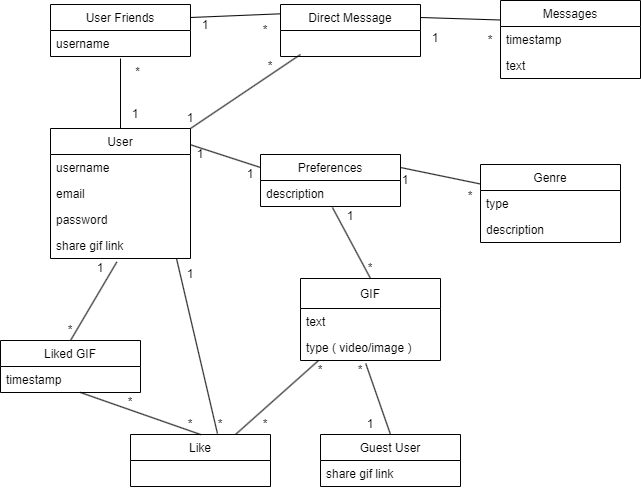

The diagram above was exported from draw.io. Its source (the exported page's mxGraphModel, read from the mxfile embedded in the PNG):
<mxGraphModel dx="1422" dy="786" grid="1" gridSize="10" guides="1" tooltips="1" connect="1" arrows="1" fold="1" page="1" pageScale="1" pageWidth="850" pageHeight="1100" math="0" shadow="0">
  <root>
    <mxCell id="0" />
    <mxCell id="1" parent="0" />
    <mxCell id="ntJIPKqdUbQmUF1oaqTk-1" value="User" style="swimlane;fontStyle=0;childLayout=stackLayout;horizontal=1;startSize=26;fillColor=none;horizontalStack=0;resizeParent=1;resizeParentMax=0;resizeLast=0;collapsible=1;marginBottom=0;" parent="1" vertex="1">
      <mxGeometry x="70" y="144" width="140" height="130" as="geometry" />
    </mxCell>
    <mxCell id="ntJIPKqdUbQmUF1oaqTk-2" value="username" style="text;strokeColor=none;fillColor=none;align=left;verticalAlign=top;spacingLeft=4;spacingRight=4;overflow=hidden;rotatable=0;points=[[0,0.5],[1,0.5]];portConstraint=eastwest;" parent="ntJIPKqdUbQmUF1oaqTk-1" vertex="1">
      <mxGeometry y="26" width="140" height="26" as="geometry" />
    </mxCell>
    <mxCell id="ntJIPKqdUbQmUF1oaqTk-3" value="email" style="text;strokeColor=none;fillColor=none;align=left;verticalAlign=top;spacingLeft=4;spacingRight=4;overflow=hidden;rotatable=0;points=[[0,0.5],[1,0.5]];portConstraint=eastwest;" parent="ntJIPKqdUbQmUF1oaqTk-1" vertex="1">
      <mxGeometry y="52" width="140" height="26" as="geometry" />
    </mxCell>
    <mxCell id="ntJIPKqdUbQmUF1oaqTk-4" value="password" style="text;strokeColor=none;fillColor=none;align=left;verticalAlign=top;spacingLeft=4;spacingRight=4;overflow=hidden;rotatable=0;points=[[0,0.5],[1,0.5]];portConstraint=eastwest;" parent="ntJIPKqdUbQmUF1oaqTk-1" vertex="1">
      <mxGeometry y="78" width="140" height="26" as="geometry" />
    </mxCell>
    <mxCell id="B5DdO_i9MA1T1vI_j_e_-10" value="share gif link" style="text;strokeColor=none;fillColor=none;align=left;verticalAlign=top;spacingLeft=4;spacingRight=4;overflow=hidden;rotatable=0;points=[[0,0.5],[1,0.5]];portConstraint=eastwest;" parent="ntJIPKqdUbQmUF1oaqTk-1" vertex="1">
      <mxGeometry y="104" width="140" height="26" as="geometry" />
    </mxCell>
    <mxCell id="ntJIPKqdUbQmUF1oaqTk-5" value="GIF" style="swimlane;fontStyle=0;childLayout=stackLayout;horizontal=1;startSize=30;fillColor=none;horizontalStack=0;resizeParent=1;resizeParentMax=0;resizeLast=0;collapsible=1;marginBottom=0;" parent="1" vertex="1">
      <mxGeometry x="320" y="294" width="140" height="82" as="geometry" />
    </mxCell>
    <mxCell id="ntJIPKqdUbQmUF1oaqTk-7" value="text" style="text;strokeColor=none;fillColor=none;align=left;verticalAlign=top;spacingLeft=4;spacingRight=4;overflow=hidden;rotatable=0;points=[[0,0.5],[1,0.5]];portConstraint=eastwest;" parent="ntJIPKqdUbQmUF1oaqTk-5" vertex="1">
      <mxGeometry y="30" width="140" height="26" as="geometry" />
    </mxCell>
    <mxCell id="ntJIPKqdUbQmUF1oaqTk-13" value="type ( video/image )" style="text;strokeColor=none;fillColor=none;align=left;verticalAlign=top;spacingLeft=4;spacingRight=4;overflow=hidden;rotatable=0;points=[[0,0.5],[1,0.5]];portConstraint=eastwest;" parent="ntJIPKqdUbQmUF1oaqTk-5" vertex="1">
      <mxGeometry y="56" width="140" height="26" as="geometry" />
    </mxCell>
    <mxCell id="ntJIPKqdUbQmUF1oaqTk-14" value="User Friends" style="swimlane;fontStyle=0;childLayout=stackLayout;horizontal=1;startSize=26;fillColor=none;horizontalStack=0;resizeParent=1;resizeParentMax=0;resizeLast=0;collapsible=1;marginBottom=0;" parent="1" vertex="1">
      <mxGeometry x="70" y="20" width="140" height="52" as="geometry" />
    </mxCell>
    <mxCell id="ntJIPKqdUbQmUF1oaqTk-15" value="username" style="text;strokeColor=none;fillColor=none;align=left;verticalAlign=top;spacingLeft=4;spacingRight=4;overflow=hidden;rotatable=0;points=[[0,0.5],[1,0.5]];portConstraint=eastwest;" parent="ntJIPKqdUbQmUF1oaqTk-14" vertex="1">
      <mxGeometry y="26" width="140" height="26" as="geometry" />
    </mxCell>
    <mxCell id="ntJIPKqdUbQmUF1oaqTk-18" value="Like" style="swimlane;fontStyle=0;childLayout=stackLayout;horizontal=1;startSize=26;fillColor=none;horizontalStack=0;resizeParent=1;resizeParentMax=0;resizeLast=0;collapsible=1;marginBottom=0;" parent="1" vertex="1">
      <mxGeometry x="150" y="450" width="140" height="52" as="geometry" />
    </mxCell>
    <mxCell id="ntJIPKqdUbQmUF1oaqTk-26" value="Direct Message" style="swimlane;fontStyle=0;childLayout=stackLayout;horizontal=1;startSize=26;fillColor=none;horizontalStack=0;resizeParent=1;resizeParentMax=0;resizeLast=0;collapsible=1;marginBottom=0;" parent="1" vertex="1">
      <mxGeometry x="300" y="20" width="140" height="52" as="geometry" />
    </mxCell>
    <mxCell id="ntJIPKqdUbQmUF1oaqTk-30" value="Messages" style="swimlane;fontStyle=0;childLayout=stackLayout;horizontal=1;startSize=26;fillColor=none;horizontalStack=0;resizeParent=1;resizeParentMax=0;resizeLast=0;collapsible=1;marginBottom=0;" parent="1" vertex="1">
      <mxGeometry x="520" y="16" width="140" height="78" as="geometry" />
    </mxCell>
    <mxCell id="ntJIPKqdUbQmUF1oaqTk-32" value="timestamp" style="text;strokeColor=none;fillColor=none;align=left;verticalAlign=top;spacingLeft=4;spacingRight=4;overflow=hidden;rotatable=0;points=[[0,0.5],[1,0.5]];portConstraint=eastwest;" parent="ntJIPKqdUbQmUF1oaqTk-30" vertex="1">
      <mxGeometry y="26" width="140" height="26" as="geometry" />
    </mxCell>
    <mxCell id="ntJIPKqdUbQmUF1oaqTk-33" value="text" style="text;strokeColor=none;fillColor=none;align=left;verticalAlign=top;spacingLeft=4;spacingRight=4;overflow=hidden;rotatable=0;points=[[0,0.5],[1,0.5]];portConstraint=eastwest;" parent="ntJIPKqdUbQmUF1oaqTk-30" vertex="1">
      <mxGeometry y="52" width="140" height="26" as="geometry" />
    </mxCell>
    <mxCell id="ntJIPKqdUbQmUF1oaqTk-38" value="Preferences" style="swimlane;fontStyle=0;childLayout=stackLayout;horizontal=1;startSize=26;fillColor=none;horizontalStack=0;resizeParent=1;resizeParentMax=0;resizeLast=0;collapsible=1;marginBottom=0;" parent="1" vertex="1">
      <mxGeometry x="280" y="170" width="140" height="52" as="geometry" />
    </mxCell>
    <mxCell id="ntJIPKqdUbQmUF1oaqTk-39" value="description" style="text;strokeColor=none;fillColor=none;align=left;verticalAlign=top;spacingLeft=4;spacingRight=4;overflow=hidden;rotatable=0;points=[[0,0.5],[1,0.5]];portConstraint=eastwest;" parent="ntJIPKqdUbQmUF1oaqTk-38" vertex="1">
      <mxGeometry y="26" width="140" height="26" as="geometry" />
    </mxCell>
    <mxCell id="ntJIPKqdUbQmUF1oaqTk-42" value="Genre" style="swimlane;fontStyle=0;childLayout=stackLayout;horizontal=1;startSize=26;fillColor=none;horizontalStack=0;resizeParent=1;resizeParentMax=0;resizeLast=0;collapsible=1;marginBottom=0;" parent="1" vertex="1">
      <mxGeometry x="500" y="180" width="140" height="78" as="geometry" />
    </mxCell>
    <mxCell id="ntJIPKqdUbQmUF1oaqTk-43" value="type" style="text;strokeColor=none;fillColor=none;align=left;verticalAlign=top;spacingLeft=4;spacingRight=4;overflow=hidden;rotatable=0;points=[[0,0.5],[1,0.5]];portConstraint=eastwest;" parent="ntJIPKqdUbQmUF1oaqTk-42" vertex="1">
      <mxGeometry y="26" width="140" height="26" as="geometry" />
    </mxCell>
    <mxCell id="ntJIPKqdUbQmUF1oaqTk-44" value="description" style="text;strokeColor=none;fillColor=none;align=left;verticalAlign=top;spacingLeft=4;spacingRight=4;overflow=hidden;rotatable=0;points=[[0,0.5],[1,0.5]];portConstraint=eastwest;" parent="ntJIPKqdUbQmUF1oaqTk-42" vertex="1">
      <mxGeometry y="52" width="140" height="26" as="geometry" />
    </mxCell>
    <mxCell id="ntJIPKqdUbQmUF1oaqTk-46" value="" style="endArrow=none;html=1;rounded=0;exitX=0.5;exitY=0;exitDx=0;exitDy=0;entryX=0.474;entryY=1.131;entryDx=0;entryDy=0;entryPerimeter=0;" parent="1" source="B5DdO_i9MA1T1vI_j_e_-1" target="B5DdO_i9MA1T1vI_j_e_-10" edge="1">
      <mxGeometry width="50" height="50" relative="1" as="geometry">
        <mxPoint x="110" y="310" as="sourcePoint" />
        <mxPoint x="110" y="270" as="targetPoint" />
      </mxGeometry>
    </mxCell>
    <mxCell id="ntJIPKqdUbQmUF1oaqTk-47" value="" style="endArrow=none;html=1;rounded=0;entryX=0.5;entryY=0;entryDx=0;entryDy=0;exitX=0.5;exitY=1.077;exitDx=0;exitDy=0;exitPerimeter=0;" parent="1" source="ntJIPKqdUbQmUF1oaqTk-15" target="ntJIPKqdUbQmUF1oaqTk-1" edge="1">
      <mxGeometry width="50" height="50" relative="1" as="geometry">
        <mxPoint x="400" y="430" as="sourcePoint" />
        <mxPoint x="450" y="380" as="targetPoint" />
      </mxGeometry>
    </mxCell>
    <mxCell id="ntJIPKqdUbQmUF1oaqTk-48" value="" style="endArrow=none;html=1;rounded=0;entryX=1;entryY=0.25;entryDx=0;entryDy=0;exitX=0;exitY=0.179;exitDx=0;exitDy=0;exitPerimeter=0;" parent="1" source="ntJIPKqdUbQmUF1oaqTk-26" target="ntJIPKqdUbQmUF1oaqTk-14" edge="1">
      <mxGeometry width="50" height="50" relative="1" as="geometry">
        <mxPoint x="400" y="430" as="sourcePoint" />
        <mxPoint x="450" y="380" as="targetPoint" />
      </mxGeometry>
    </mxCell>
    <mxCell id="ntJIPKqdUbQmUF1oaqTk-49" value="" style="endArrow=none;html=1;rounded=0;entryX=1;entryY=0.25;entryDx=0;entryDy=0;exitX=0;exitY=0.25;exitDx=0;exitDy=0;" parent="1" source="ntJIPKqdUbQmUF1oaqTk-30" target="ntJIPKqdUbQmUF1oaqTk-26" edge="1">
      <mxGeometry width="50" height="50" relative="1" as="geometry">
        <mxPoint x="400" y="430" as="sourcePoint" />
        <mxPoint x="450" y="380" as="targetPoint" />
      </mxGeometry>
    </mxCell>
    <mxCell id="ntJIPKqdUbQmUF1oaqTk-50" value="" style="endArrow=none;html=1;rounded=0;entryX=1;entryY=0.125;entryDx=0;entryDy=0;entryPerimeter=0;exitX=0;exitY=0.25;exitDx=0;exitDy=0;" parent="1" source="ntJIPKqdUbQmUF1oaqTk-38" target="ntJIPKqdUbQmUF1oaqTk-1" edge="1">
      <mxGeometry width="50" height="50" relative="1" as="geometry">
        <mxPoint x="400" y="430" as="sourcePoint" />
        <mxPoint x="450" y="380" as="targetPoint" />
      </mxGeometry>
    </mxCell>
    <mxCell id="ntJIPKqdUbQmUF1oaqTk-51" value="" style="endArrow=none;html=1;rounded=0;entryX=1;entryY=0.25;entryDx=0;entryDy=0;exitX=0;exitY=0.25;exitDx=0;exitDy=0;" parent="1" source="ntJIPKqdUbQmUF1oaqTk-42" target="ntJIPKqdUbQmUF1oaqTk-38" edge="1">
      <mxGeometry width="50" height="50" relative="1" as="geometry">
        <mxPoint x="400" y="430" as="sourcePoint" />
        <mxPoint x="450" y="380" as="targetPoint" />
      </mxGeometry>
    </mxCell>
    <mxCell id="ntJIPKqdUbQmUF1oaqTk-52" value="" style="endArrow=none;html=1;rounded=0;entryX=0.514;entryY=1.038;entryDx=0;entryDy=0;entryPerimeter=0;exitX=0.5;exitY=0;exitDx=0;exitDy=0;" parent="1" source="ntJIPKqdUbQmUF1oaqTk-5" target="ntJIPKqdUbQmUF1oaqTk-39" edge="1">
      <mxGeometry width="50" height="50" relative="1" as="geometry">
        <mxPoint x="400" y="430" as="sourcePoint" />
        <mxPoint x="450" y="380" as="targetPoint" />
      </mxGeometry>
    </mxCell>
    <mxCell id="ntJIPKqdUbQmUF1oaqTk-59" value="1" style="text;html=1;strokeColor=none;fillColor=none;align=center;verticalAlign=middle;whiteSpace=wrap;rounded=0;" parent="1" vertex="1">
      <mxGeometry x="140" y="120" width="30" height="20" as="geometry" />
    </mxCell>
    <mxCell id="ntJIPKqdUbQmUF1oaqTk-60" value="*" style="text;html=1;strokeColor=none;fillColor=none;align=center;verticalAlign=middle;whiteSpace=wrap;rounded=0;" parent="1" vertex="1">
      <mxGeometry x="140" y="78" width="35" height="20" as="geometry" />
    </mxCell>
    <mxCell id="ntJIPKqdUbQmUF1oaqTk-61" value="1" style="text;html=1;strokeColor=none;fillColor=none;align=center;verticalAlign=middle;whiteSpace=wrap;rounded=0;" parent="1" vertex="1">
      <mxGeometry x="210" y="30" width="30" height="21" as="geometry" />
    </mxCell>
    <mxCell id="ntJIPKqdUbQmUF1oaqTk-62" value="*" style="text;html=1;strokeColor=none;fillColor=none;align=center;verticalAlign=middle;whiteSpace=wrap;rounded=0;" parent="1" vertex="1">
      <mxGeometry x="270" y="36" width="30" height="20" as="geometry" />
    </mxCell>
    <mxCell id="ntJIPKqdUbQmUF1oaqTk-63" value="1" style="text;html=1;strokeColor=none;fillColor=none;align=center;verticalAlign=middle;whiteSpace=wrap;rounded=0;" parent="1" vertex="1">
      <mxGeometry x="440" y="46" width="30" height="16" as="geometry" />
    </mxCell>
    <mxCell id="ntJIPKqdUbQmUF1oaqTk-64" value="*" style="text;html=1;strokeColor=none;fillColor=none;align=center;verticalAlign=middle;whiteSpace=wrap;rounded=0;" parent="1" vertex="1">
      <mxGeometry x="500" y="46" width="20" height="20" as="geometry" />
    </mxCell>
    <mxCell id="ntJIPKqdUbQmUF1oaqTk-66" value="" style="endArrow=none;html=1;rounded=0;exitX=1;exitY=0;exitDx=0;exitDy=0;" parent="1" source="ntJIPKqdUbQmUF1oaqTk-1" edge="1">
      <mxGeometry width="50" height="50" relative="1" as="geometry">
        <mxPoint x="400" y="430" as="sourcePoint" />
        <mxPoint x="320" y="70" as="targetPoint" />
      </mxGeometry>
    </mxCell>
    <mxCell id="ntJIPKqdUbQmUF1oaqTk-67" value="1" style="text;html=1;strokeColor=none;fillColor=none;align=center;verticalAlign=middle;whiteSpace=wrap;rounded=0;" parent="1" vertex="1">
      <mxGeometry x="200" y="124" width="20" height="20" as="geometry" />
    </mxCell>
    <mxCell id="ntJIPKqdUbQmUF1oaqTk-68" value="*" style="text;html=1;strokeColor=none;fillColor=none;align=center;verticalAlign=middle;whiteSpace=wrap;rounded=0;" parent="1" vertex="1">
      <mxGeometry x="280" y="72" width="20" height="20" as="geometry" />
    </mxCell>
    <mxCell id="ntJIPKqdUbQmUF1oaqTk-69" value="1" style="text;html=1;strokeColor=none;fillColor=none;align=center;verticalAlign=middle;whiteSpace=wrap;rounded=0;" parent="1" vertex="1">
      <mxGeometry x="110" y="274" width="20" height="20" as="geometry" />
    </mxCell>
    <mxCell id="ntJIPKqdUbQmUF1oaqTk-70" value="*" style="text;html=1;strokeColor=none;fillColor=none;align=center;verticalAlign=middle;whiteSpace=wrap;rounded=0;" parent="1" vertex="1">
      <mxGeometry x="80" y="336" width="20" height="20" as="geometry" />
    </mxCell>
    <mxCell id="ntJIPKqdUbQmUF1oaqTk-75" value="1" style="text;html=1;strokeColor=none;fillColor=none;align=center;verticalAlign=middle;whiteSpace=wrap;rounded=0;" parent="1" vertex="1">
      <mxGeometry x="210" y="160" width="20" height="20" as="geometry" />
    </mxCell>
    <mxCell id="ntJIPKqdUbQmUF1oaqTk-77" value="1" style="text;html=1;strokeColor=none;fillColor=none;align=center;verticalAlign=middle;whiteSpace=wrap;rounded=0;" parent="1" vertex="1">
      <mxGeometry x="260" y="180" width="20" height="20" as="geometry" />
    </mxCell>
    <mxCell id="ntJIPKqdUbQmUF1oaqTk-78" value="1" style="text;html=1;strokeColor=none;fillColor=none;align=center;verticalAlign=middle;whiteSpace=wrap;rounded=0;" parent="1" vertex="1">
      <mxGeometry x="415" y="186" width="20" height="20" as="geometry" />
    </mxCell>
    <mxCell id="ntJIPKqdUbQmUF1oaqTk-80" value="*" style="text;html=1;strokeColor=none;fillColor=none;align=center;verticalAlign=middle;whiteSpace=wrap;rounded=0;" parent="1" vertex="1">
      <mxGeometry x="480" y="202" width="20" height="20" as="geometry" />
    </mxCell>
    <mxCell id="ntJIPKqdUbQmUF1oaqTk-81" value="1" style="text;html=1;strokeColor=none;fillColor=none;align=center;verticalAlign=middle;whiteSpace=wrap;rounded=0;" parent="1" vertex="1">
      <mxGeometry x="360" y="222" width="20" height="20" as="geometry" />
    </mxCell>
    <mxCell id="B5DdO_i9MA1T1vI_j_e_-1" value="Liked GIF" style="swimlane;fontStyle=0;childLayout=stackLayout;horizontal=1;startSize=26;fillColor=none;horizontalStack=0;resizeParent=1;resizeParentMax=0;resizeLast=0;collapsible=1;marginBottom=0;" parent="1" vertex="1">
      <mxGeometry x="20" y="356" width="140" height="52" as="geometry" />
    </mxCell>
    <mxCell id="B5DdO_i9MA1T1vI_j_e_-4" value="timestamp" style="text;strokeColor=none;fillColor=none;align=left;verticalAlign=top;spacingLeft=4;spacingRight=4;overflow=hidden;rotatable=0;points=[[0,0.5],[1,0.5]];portConstraint=eastwest;" parent="B5DdO_i9MA1T1vI_j_e_-1" vertex="1">
      <mxGeometry y="26" width="140" height="26" as="geometry" />
    </mxCell>
    <mxCell id="B5DdO_i9MA1T1vI_j_e_-7" value="Guest User" style="swimlane;fontStyle=0;childLayout=stackLayout;horizontal=1;startSize=26;fillColor=none;horizontalStack=0;resizeParent=1;resizeParentMax=0;resizeLast=0;collapsible=1;marginBottom=0;" parent="1" vertex="1">
      <mxGeometry x="340" y="450" width="140" height="52" as="geometry" />
    </mxCell>
    <mxCell id="B5DdO_i9MA1T1vI_j_e_-8" value="share gif link" style="text;strokeColor=none;fillColor=none;align=left;verticalAlign=top;spacingLeft=4;spacingRight=4;overflow=hidden;rotatable=0;points=[[0,0.5],[1,0.5]];portConstraint=eastwest;" parent="B5DdO_i9MA1T1vI_j_e_-7" vertex="1">
      <mxGeometry y="26" width="140" height="26" as="geometry" />
    </mxCell>
    <mxCell id="B5DdO_i9MA1T1vI_j_e_-9" value="" style="endArrow=none;html=1;rounded=0;exitX=0.466;exitY=1.115;exitDx=0;exitDy=0;exitPerimeter=0;entryX=0.5;entryY=0;entryDx=0;entryDy=0;" parent="1" source="ntJIPKqdUbQmUF1oaqTk-13" target="B5DdO_i9MA1T1vI_j_e_-7" edge="1">
      <mxGeometry width="50" height="50" relative="1" as="geometry">
        <mxPoint x="370" y="310" as="sourcePoint" />
        <mxPoint x="420" y="260" as="targetPoint" />
      </mxGeometry>
    </mxCell>
    <mxCell id="B5DdO_i9MA1T1vI_j_e_-14" value="1" style="text;html=1;strokeColor=none;fillColor=none;align=center;verticalAlign=middle;whiteSpace=wrap;rounded=0;" parent="1" vertex="1">
      <mxGeometry x="380" y="430" width="20" height="20" as="geometry" />
    </mxCell>
    <mxCell id="pKb96-L0MV27dZaoEawl-1" value="*" style="text;html=1;strokeColor=none;fillColor=none;align=center;verticalAlign=middle;whiteSpace=wrap;rounded=0;" vertex="1" parent="1">
      <mxGeometry x="370" y="376" width="20" height="20" as="geometry" />
    </mxCell>
    <mxCell id="pKb96-L0MV27dZaoEawl-2" value="*" style="text;html=1;strokeColor=none;fillColor=none;align=center;verticalAlign=middle;whiteSpace=wrap;rounded=0;" vertex="1" parent="1">
      <mxGeometry x="380" y="274" width="20" height="20" as="geometry" />
    </mxCell>
    <mxCell id="pKb96-L0MV27dZaoEawl-3" value="" style="endArrow=none;html=1;rounded=0;exitX=0.571;exitY=1;exitDx=0;exitDy=0;exitPerimeter=0;entryX=0.5;entryY=0;entryDx=0;entryDy=0;" edge="1" parent="1" source="B5DdO_i9MA1T1vI_j_e_-4" target="ntJIPKqdUbQmUF1oaqTk-18">
      <mxGeometry width="50" height="50" relative="1" as="geometry">
        <mxPoint x="400" y="430" as="sourcePoint" />
        <mxPoint x="450" y="380" as="targetPoint" />
      </mxGeometry>
    </mxCell>
    <mxCell id="pKb96-L0MV27dZaoEawl-4" value="" style="endArrow=none;html=1;rounded=0;entryX=0.9;entryY=1;entryDx=0;entryDy=0;entryPerimeter=0;exitX=0.621;exitY=-0.019;exitDx=0;exitDy=0;exitPerimeter=0;" edge="1" parent="1" source="ntJIPKqdUbQmUF1oaqTk-18" target="B5DdO_i9MA1T1vI_j_e_-10">
      <mxGeometry width="50" height="50" relative="1" as="geometry">
        <mxPoint x="400" y="430" as="sourcePoint" />
        <mxPoint x="450" y="380" as="targetPoint" />
      </mxGeometry>
    </mxCell>
    <mxCell id="pKb96-L0MV27dZaoEawl-5" value="" style="endArrow=none;html=1;rounded=0;exitX=0.75;exitY=0;exitDx=0;exitDy=0;entryX=0.129;entryY=1;entryDx=0;entryDy=0;entryPerimeter=0;" edge="1" parent="1" source="ntJIPKqdUbQmUF1oaqTk-18" target="ntJIPKqdUbQmUF1oaqTk-13">
      <mxGeometry width="50" height="50" relative="1" as="geometry">
        <mxPoint x="400" y="430" as="sourcePoint" />
        <mxPoint x="450" y="380" as="targetPoint" />
      </mxGeometry>
    </mxCell>
    <mxCell id="pKb96-L0MV27dZaoEawl-6" value="*" style="text;html=1;strokeColor=none;fillColor=none;align=center;verticalAlign=middle;whiteSpace=wrap;rounded=0;" vertex="1" parent="1">
      <mxGeometry x="330" y="376" width="20" height="20" as="geometry" />
    </mxCell>
    <mxCell id="pKb96-L0MV27dZaoEawl-7" value="*" style="text;html=1;strokeColor=none;fillColor=none;align=center;verticalAlign=middle;whiteSpace=wrap;rounded=0;" vertex="1" parent="1">
      <mxGeometry x="270" y="430" width="30" height="20" as="geometry" />
    </mxCell>
    <mxCell id="pKb96-L0MV27dZaoEawl-8" value="1" style="text;html=1;strokeColor=none;fillColor=none;align=center;verticalAlign=middle;whiteSpace=wrap;rounded=0;" vertex="1" parent="1">
      <mxGeometry x="200" y="280" width="20" height="20" as="geometry" />
    </mxCell>
    <mxCell id="pKb96-L0MV27dZaoEawl-9" value="*" style="text;html=1;strokeColor=none;fillColor=none;align=center;verticalAlign=middle;whiteSpace=wrap;rounded=0;" vertex="1" parent="1">
      <mxGeometry x="230" y="430" width="20" height="20" as="geometry" />
    </mxCell>
    <mxCell id="pKb96-L0MV27dZaoEawl-10" value="*" style="text;html=1;strokeColor=none;fillColor=none;align=center;verticalAlign=middle;whiteSpace=wrap;rounded=0;" vertex="1" parent="1">
      <mxGeometry x="140" y="408" width="20" height="20" as="geometry" />
    </mxCell>
    <mxCell id="pKb96-L0MV27dZaoEawl-11" value="*" style="text;html=1;strokeColor=none;fillColor=none;align=center;verticalAlign=middle;whiteSpace=wrap;rounded=0;" vertex="1" parent="1">
      <mxGeometry x="200" y="430" width="20" height="20" as="geometry" />
    </mxCell>
  </root>
</mxGraphModel>